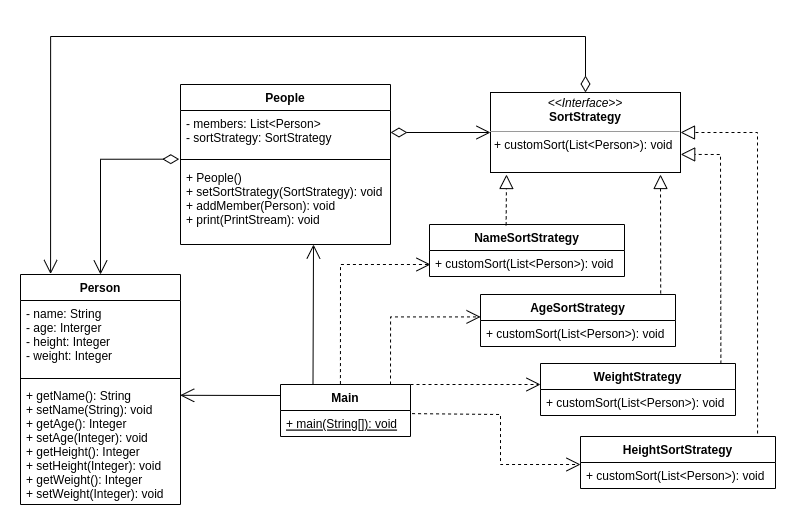

The diagram above was exported from draw.io. Its source (the exported page's mxGraphModel, read from the mxfile embedded in the PNG):
<mxGraphModel dx="1778" dy="2145" grid="1" gridSize="10" guides="1" tooltips="1" connect="1" arrows="1" fold="1" page="1" pageScale="1" pageWidth="850" pageHeight="1100" math="0" shadow="0">
  <root>
    <mxCell id="0" />
    <mxCell id="1" parent="0" />
    <mxCell id="jNXXrwkQYhDdfygkzPT5-8" value="&lt;p style=&quot;margin:0px;margin-top:4px;text-align:center;&quot;&gt;&lt;i&gt;&amp;lt;&amp;lt;Interface&amp;gt;&amp;gt;&lt;/i&gt;&lt;br&gt;&lt;b&gt;SortStrategy&lt;/b&gt;&lt;/p&gt;&lt;hr size=&quot;1&quot;&gt;&lt;p style=&quot;margin:0px;margin-left:4px;&quot;&gt;+ customSort(List&amp;lt;Person&amp;gt;): void&lt;br&gt;&lt;/p&gt;" style="verticalAlign=top;align=left;overflow=fill;fontSize=12;fontFamily=Helvetica;html=1;" vertex="1" parent="1">
      <mxGeometry x="517" y="-984" width="190" height="80" as="geometry" />
    </mxCell>
    <mxCell id="jNXXrwkQYhDdfygkzPT5-9" value="People" style="swimlane;fontStyle=1;align=center;verticalAlign=top;childLayout=stackLayout;horizontal=1;startSize=26;horizontalStack=0;resizeParent=1;resizeParentMax=0;resizeLast=0;collapsible=1;marginBottom=0;" vertex="1" parent="1">
      <mxGeometry x="207" y="-992" width="210" height="160" as="geometry" />
    </mxCell>
    <mxCell id="jNXXrwkQYhDdfygkzPT5-10" value="- members: List&lt;Person&gt;&#10;- sortStrategy: SortStrategy" style="text;strokeColor=none;fillColor=none;align=left;verticalAlign=top;spacingLeft=4;spacingRight=4;overflow=hidden;rotatable=0;points=[[0,0.5],[1,0.5]];portConstraint=eastwest;" vertex="1" parent="jNXXrwkQYhDdfygkzPT5-9">
      <mxGeometry y="26" width="210" height="44" as="geometry" />
    </mxCell>
    <mxCell id="jNXXrwkQYhDdfygkzPT5-11" value="" style="line;strokeWidth=1;fillColor=none;align=left;verticalAlign=middle;spacingTop=-1;spacingLeft=3;spacingRight=3;rotatable=0;labelPosition=right;points=[];portConstraint=eastwest;strokeColor=inherit;" vertex="1" parent="jNXXrwkQYhDdfygkzPT5-9">
      <mxGeometry y="70" width="210" height="10" as="geometry" />
    </mxCell>
    <mxCell id="jNXXrwkQYhDdfygkzPT5-12" value="+ People()&#10;+ setSortStrategy(SortStrategy): void&#10;+ addMember(Person): void&#10;+ print(PrintStream): void&#10;" style="text;strokeColor=none;fillColor=none;align=left;verticalAlign=top;spacingLeft=4;spacingRight=4;overflow=hidden;rotatable=0;points=[[0,0.5],[1,0.5]];portConstraint=eastwest;" vertex="1" parent="jNXXrwkQYhDdfygkzPT5-9">
      <mxGeometry y="80" width="210" height="80" as="geometry" />
    </mxCell>
    <mxCell id="jNXXrwkQYhDdfygkzPT5-18" value="" style="endArrow=open;html=1;endSize=12;startArrow=diamondThin;startSize=14;startFill=0;edgeStyle=orthogonalEdgeStyle;rounded=0;exitX=1;exitY=0.5;exitDx=0;exitDy=0;" edge="1" parent="1" source="jNXXrwkQYhDdfygkzPT5-10" target="jNXXrwkQYhDdfygkzPT5-8">
      <mxGeometry y="10" relative="1" as="geometry">
        <mxPoint x="407" y="-813" as="sourcePoint" />
        <mxPoint x="547" y="-933" as="targetPoint" />
        <mxPoint as="offset" />
      </mxGeometry>
    </mxCell>
    <mxCell id="jNXXrwkQYhDdfygkzPT5-22" value="NameSortStrategy" style="swimlane;fontStyle=1;align=center;verticalAlign=top;childLayout=stackLayout;horizontal=1;startSize=26;horizontalStack=0;resizeParent=1;resizeParentMax=0;resizeLast=0;collapsible=1;marginBottom=0;" vertex="1" parent="1">
      <mxGeometry x="456" y="-852" width="195" height="52" as="geometry" />
    </mxCell>
    <mxCell id="jNXXrwkQYhDdfygkzPT5-25" value="+ customSort(List&lt;Person&gt;): void" style="text;strokeColor=none;fillColor=none;align=left;verticalAlign=top;spacingLeft=4;spacingRight=4;overflow=hidden;rotatable=0;points=[[0,0.5],[1,0.5]];portConstraint=eastwest;" vertex="1" parent="jNXXrwkQYhDdfygkzPT5-22">
      <mxGeometry y="26" width="195" height="26" as="geometry" />
    </mxCell>
    <mxCell id="jNXXrwkQYhDdfygkzPT5-28" value="" style="endArrow=block;dashed=1;endFill=0;endSize=12;html=1;rounded=0;exitX=0.393;exitY=0.016;exitDx=0;exitDy=0;exitPerimeter=0;" edge="1" parent="1" source="jNXXrwkQYhDdfygkzPT5-22">
      <mxGeometry width="160" relative="1" as="geometry">
        <mxPoint x="540.5" y="-852" as="sourcePoint" />
        <mxPoint x="533" y="-902" as="targetPoint" />
      </mxGeometry>
    </mxCell>
    <mxCell id="jNXXrwkQYhDdfygkzPT5-29" value="AgeSortStrategy" style="swimlane;fontStyle=1;align=center;verticalAlign=top;childLayout=stackLayout;horizontal=1;startSize=26;horizontalStack=0;resizeParent=1;resizeParentMax=0;resizeLast=0;collapsible=1;marginBottom=0;" vertex="1" parent="1">
      <mxGeometry x="507" y="-782" width="195" height="52" as="geometry" />
    </mxCell>
    <mxCell id="jNXXrwkQYhDdfygkzPT5-30" value="+ customSort(List&lt;Person&gt;): void" style="text;strokeColor=none;fillColor=none;align=left;verticalAlign=top;spacingLeft=4;spacingRight=4;overflow=hidden;rotatable=0;points=[[0,0.5],[1,0.5]];portConstraint=eastwest;" vertex="1" parent="jNXXrwkQYhDdfygkzPT5-29">
      <mxGeometry y="26" width="195" height="26" as="geometry" />
    </mxCell>
    <mxCell id="jNXXrwkQYhDdfygkzPT5-31" value="" style="endArrow=block;dashed=1;endFill=0;endSize=12;html=1;rounded=0;exitX=0.924;exitY=-0.02;exitDx=0;exitDy=0;exitPerimeter=0;" edge="1" parent="1" source="jNXXrwkQYhDdfygkzPT5-29">
      <mxGeometry width="160" relative="1" as="geometry">
        <mxPoint x="747" y="-623" as="sourcePoint" />
        <mxPoint x="687" y="-902" as="targetPoint" />
      </mxGeometry>
    </mxCell>
    <mxCell id="jNXXrwkQYhDdfygkzPT5-32" value="HeightSortStrategy" style="swimlane;fontStyle=1;align=center;verticalAlign=top;childLayout=stackLayout;horizontal=1;startSize=26;horizontalStack=0;resizeParent=1;resizeParentMax=0;resizeLast=0;collapsible=1;marginBottom=0;" vertex="1" parent="1">
      <mxGeometry x="607" y="-640" width="195" height="52" as="geometry" />
    </mxCell>
    <mxCell id="jNXXrwkQYhDdfygkzPT5-33" value="+ customSort(List&lt;Person&gt;): void" style="text;strokeColor=none;fillColor=none;align=left;verticalAlign=top;spacingLeft=4;spacingRight=4;overflow=hidden;rotatable=0;points=[[0,0.5],[1,0.5]];portConstraint=eastwest;" vertex="1" parent="jNXXrwkQYhDdfygkzPT5-32">
      <mxGeometry y="26" width="195" height="26" as="geometry" />
    </mxCell>
    <mxCell id="jNXXrwkQYhDdfygkzPT5-34" value="" style="endArrow=block;dashed=1;endFill=0;endSize=12;html=1;rounded=0;entryX=1;entryY=0.5;entryDx=0;entryDy=0;exitX=0.908;exitY=-0.058;exitDx=0;exitDy=0;exitPerimeter=0;" edge="1" parent="1" source="jNXXrwkQYhDdfygkzPT5-32" target="jNXXrwkQYhDdfygkzPT5-8">
      <mxGeometry width="160" relative="1" as="geometry">
        <mxPoint x="565" y="-504.04" as="sourcePoint" />
        <mxPoint x="596.4200000000001" y="-782" as="targetPoint" />
        <Array as="points">
          <mxPoint x="784" y="-944" />
        </Array>
      </mxGeometry>
    </mxCell>
    <mxCell id="jNXXrwkQYhDdfygkzPT5-35" value="WeightStrategy" style="swimlane;fontStyle=1;align=center;verticalAlign=top;childLayout=stackLayout;horizontal=1;startSize=26;horizontalStack=0;resizeParent=1;resizeParentMax=0;resizeLast=0;collapsible=1;marginBottom=0;" vertex="1" parent="1">
      <mxGeometry x="567" y="-713" width="195" height="52" as="geometry" />
    </mxCell>
    <mxCell id="jNXXrwkQYhDdfygkzPT5-36" value="+ customSort(List&lt;Person&gt;): void" style="text;strokeColor=none;fillColor=none;align=left;verticalAlign=top;spacingLeft=4;spacingRight=4;overflow=hidden;rotatable=0;points=[[0,0.5],[1,0.5]];portConstraint=eastwest;" vertex="1" parent="jNXXrwkQYhDdfygkzPT5-35">
      <mxGeometry y="26" width="195" height="26" as="geometry" />
    </mxCell>
    <mxCell id="jNXXrwkQYhDdfygkzPT5-37" value="" style="endArrow=block;dashed=1;endFill=0;endSize=12;html=1;rounded=0;exitX=0.925;exitY=0.004;exitDx=0;exitDy=0;exitPerimeter=0;entryX=1.001;entryY=0.774;entryDx=0;entryDy=0;entryPerimeter=0;" edge="1" parent="1" source="jNXXrwkQYhDdfygkzPT5-35" target="jNXXrwkQYhDdfygkzPT5-8">
      <mxGeometry width="160" relative="1" as="geometry">
        <mxPoint x="742.6949999999999" y="-714.328" as="sourcePoint" />
        <mxPoint x="707" y="-922" as="targetPoint" />
        <Array as="points">
          <mxPoint x="747" y="-922" />
        </Array>
      </mxGeometry>
    </mxCell>
    <mxCell id="jNXXrwkQYhDdfygkzPT5-38" value="Person" style="swimlane;fontStyle=1;align=center;verticalAlign=top;childLayout=stackLayout;horizontal=1;startSize=26;horizontalStack=0;resizeParent=1;resizeParentMax=0;resizeLast=0;collapsible=1;marginBottom=0;" vertex="1" parent="1">
      <mxGeometry x="47" y="-802" width="160" height="230" as="geometry" />
    </mxCell>
    <mxCell id="jNXXrwkQYhDdfygkzPT5-39" value="- name: String&#10;- age: Interger&#10;- height: Integer&#10;- weight: Integer" style="text;strokeColor=none;fillColor=none;align=left;verticalAlign=top;spacingLeft=4;spacingRight=4;overflow=hidden;rotatable=0;points=[[0,0.5],[1,0.5]];portConstraint=eastwest;" vertex="1" parent="jNXXrwkQYhDdfygkzPT5-38">
      <mxGeometry y="26" width="160" height="74" as="geometry" />
    </mxCell>
    <mxCell id="jNXXrwkQYhDdfygkzPT5-40" value="" style="line;strokeWidth=1;fillColor=none;align=left;verticalAlign=middle;spacingTop=-1;spacingLeft=3;spacingRight=3;rotatable=0;labelPosition=right;points=[];portConstraint=eastwest;strokeColor=inherit;" vertex="1" parent="jNXXrwkQYhDdfygkzPT5-38">
      <mxGeometry y="100" width="160" height="8" as="geometry" />
    </mxCell>
    <mxCell id="jNXXrwkQYhDdfygkzPT5-41" value="+ getName(): String&#10;+ setName(String): void&#10;+ getAge(): Integer&#10;+ setAge(Integer): void&#10;+ getHeight(): Integer&#10;+ setHeight(Integer): void&#10;+ getWeight(): Integer&#10;+ setWeight(Integer): void" style="text;strokeColor=none;fillColor=none;align=left;verticalAlign=top;spacingLeft=4;spacingRight=4;overflow=hidden;rotatable=0;points=[[0,0.5],[1,0.5]];portConstraint=eastwest;" vertex="1" parent="jNXXrwkQYhDdfygkzPT5-38">
      <mxGeometry y="108" width="160" height="122" as="geometry" />
    </mxCell>
    <mxCell id="jNXXrwkQYhDdfygkzPT5-42" value="" style="endArrow=open;html=1;endSize=12;startArrow=diamondThin;startSize=14;startFill=0;edgeStyle=orthogonalEdgeStyle;align=left;verticalAlign=bottom;rounded=0;exitX=-0.006;exitY=1.106;exitDx=0;exitDy=0;exitPerimeter=0;entryX=0.5;entryY=0;entryDx=0;entryDy=0;" edge="1" parent="1" source="jNXXrwkQYhDdfygkzPT5-10" target="jNXXrwkQYhDdfygkzPT5-38">
      <mxGeometry x="-1" y="3" relative="1" as="geometry">
        <mxPoint x="277" y="-792" as="sourcePoint" />
        <mxPoint x="507" y="-702" as="targetPoint" />
      </mxGeometry>
    </mxCell>
    <mxCell id="jNXXrwkQYhDdfygkzPT5-43" value="Main" style="swimlane;fontStyle=1;align=center;verticalAlign=top;childLayout=stackLayout;horizontal=1;startSize=26;horizontalStack=0;resizeParent=1;resizeParentMax=0;resizeLast=0;collapsible=1;marginBottom=0;" vertex="1" parent="1">
      <mxGeometry x="307" y="-692" width="130" height="52" as="geometry" />
    </mxCell>
    <mxCell id="jNXXrwkQYhDdfygkzPT5-46" value="+ main(String[]): void" style="text;strokeColor=none;fillColor=none;align=left;verticalAlign=top;spacingLeft=4;spacingRight=4;overflow=hidden;rotatable=0;points=[[0,0.5],[1,0.5]];portConstraint=eastwest;fontStyle=4" vertex="1" parent="jNXXrwkQYhDdfygkzPT5-43">
      <mxGeometry y="26" width="130" height="26" as="geometry" />
    </mxCell>
    <mxCell id="jNXXrwkQYhDdfygkzPT5-48" value="" style="endArrow=open;endSize=12;dashed=1;html=1;rounded=0;exitX=0.461;exitY=-0.008;exitDx=0;exitDy=0;exitPerimeter=0;" edge="1" parent="1" source="jNXXrwkQYhDdfygkzPT5-43">
      <mxGeometry width="160" relative="1" as="geometry">
        <mxPoint x="297" y="-812" as="sourcePoint" />
        <mxPoint x="457" y="-812" as="targetPoint" />
        <Array as="points">
          <mxPoint x="367" y="-812" />
        </Array>
      </mxGeometry>
    </mxCell>
    <mxCell id="jNXXrwkQYhDdfygkzPT5-50" value="" style="endArrow=open;endSize=12;dashed=1;html=1;rounded=0;" edge="1" parent="1">
      <mxGeometry width="160" relative="1" as="geometry">
        <mxPoint x="417" y="-692" as="sourcePoint" />
        <mxPoint x="507.07" y="-759.58" as="targetPoint" />
        <Array as="points">
          <mxPoint x="417.07" y="-759.58" />
        </Array>
      </mxGeometry>
    </mxCell>
    <mxCell id="jNXXrwkQYhDdfygkzPT5-51" value="" style="endArrow=open;endSize=12;dashed=1;html=1;rounded=0;exitX=1;exitY=0;exitDx=0;exitDy=0;" edge="1" parent="1" source="jNXXrwkQYhDdfygkzPT5-43">
      <mxGeometry width="160" relative="1" as="geometry">
        <mxPoint x="476.92999999999995" y="-572.416" as="sourcePoint" />
        <mxPoint x="567" y="-692" as="targetPoint" />
        <Array as="points">
          <mxPoint x="477" y="-692" />
        </Array>
      </mxGeometry>
    </mxCell>
    <mxCell id="jNXXrwkQYhDdfygkzPT5-52" value="" style="endArrow=open;endSize=12;dashed=1;html=1;rounded=0;exitX=1.012;exitY=0.12;exitDx=0;exitDy=0;exitPerimeter=0;" edge="1" parent="1" source="jNXXrwkQYhDdfygkzPT5-46">
      <mxGeometry width="160" relative="1" as="geometry">
        <mxPoint x="516.9300000000001" y="-492.41600000000005" as="sourcePoint" />
        <mxPoint x="606.9999999999999" y="-612" as="targetPoint" />
        <Array as="points">
          <mxPoint x="527" y="-662" />
          <mxPoint x="527" y="-612" />
        </Array>
      </mxGeometry>
    </mxCell>
    <mxCell id="jNXXrwkQYhDdfygkzPT5-53" value="" style="endArrow=open;endFill=1;endSize=12;html=1;rounded=0;exitX=0.25;exitY=0;exitDx=0;exitDy=0;" edge="1" parent="1" source="jNXXrwkQYhDdfygkzPT5-43">
      <mxGeometry width="160" relative="1" as="geometry">
        <mxPoint x="267" y="-692" as="sourcePoint" />
        <mxPoint x="340" y="-832" as="targetPoint" />
      </mxGeometry>
    </mxCell>
    <mxCell id="jNXXrwkQYhDdfygkzPT5-54" value="" style="endArrow=open;endFill=1;endSize=12;html=1;rounded=0;entryX=0.998;entryY=0.105;entryDx=0;entryDy=0;entryPerimeter=0;" edge="1" parent="1" target="jNXXrwkQYhDdfygkzPT5-41">
      <mxGeometry width="160" relative="1" as="geometry">
        <mxPoint x="307" y="-681" as="sourcePoint" />
        <mxPoint x="348.46000000000004" y="-818.5600000000001" as="targetPoint" />
      </mxGeometry>
    </mxCell>
    <mxCell id="jNXXrwkQYhDdfygkzPT5-55" value="" style="endArrow=open;html=1;endSize=12;startArrow=diamondThin;startSize=14;startFill=0;edgeStyle=orthogonalEdgeStyle;align=left;verticalAlign=bottom;rounded=0;entryX=0.188;entryY=-0.002;entryDx=0;entryDy=0;exitX=0.5;exitY=0;exitDx=0;exitDy=0;entryPerimeter=0;" edge="1" parent="1" source="jNXXrwkQYhDdfygkzPT5-8" target="jNXXrwkQYhDdfygkzPT5-38">
      <mxGeometry x="-1" y="3" relative="1" as="geometry">
        <mxPoint x="667" y="-1040" as="sourcePoint" />
        <mxPoint x="77" y="-800" as="targetPoint" />
        <Array as="points">
          <mxPoint x="612" y="-1040" />
          <mxPoint x="77" y="-1040" />
        </Array>
      </mxGeometry>
    </mxCell>
  </root>
</mxGraphModel>